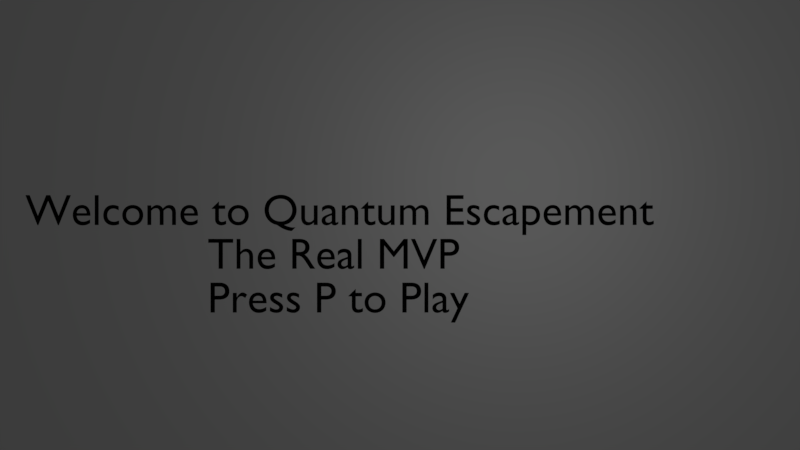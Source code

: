 # Source: welcome.blend  (saved by Blender 2.77.0; exported with 4.5.12 LTS)
import bpy
from mathutils import Matrix  # noqa: F401  (used for matrix-valued properties, if any)

bpy.ops.wm.read_factory_settings(use_empty=True)
scene = bpy.context.scene
scene.name = 'Welcome Screen'

# ---- collections
col_collection_1 = bpy.data.collections.new('Collection 1'); scene.collection.children.link(col_collection_1)

# ---- materials (node trees are filled in below, after node groups)
mat_material_002 = bpy.data.materials.new('Material.002')
mat_material_002.alpha_threshold = 0.0
mat_material_002.use_transparent_shadow = False
mat_material_002.roughness = 0.5

# ---- material node trees

# ---- world
world_world = bpy.data.worlds.new('World'); scene.world = world_world
world_world.color = (0.05088, 0.05088, 0.05088)
world_world.use_sun_shadow = False
world_world.sun_shadow_jitter_overblur = 0.0
world_world.cycles.sampling_method = 'MANUAL'

# ---- cameras
cam_camera = bpy.data.cameras.new('Camera')
cam_camera.clip_end = 100.0
cam_camera.lens = 35.0
cam_camera.sensor_width = 32.0
cam_camera.sensor_height = 18.0
cam_camera.ortho_scale = 7.314
cam_camera.dof.focus_distance = 0.0
cam_camera.dof.aperture_fstop = 128.0

# ---- lights
light_lamp = bpy.data.lights.new('Lamp', 'POINT')
light_lamp.transmission_factor = 0.0
light_lamp.cutoff_distance = 30.0
light_lamp.energy = 100.0
light_lamp.shadow_buffer_clip_start = 1.001
light_lamp.shadow_soft_size = 0.1
light_lamp.shadow_maximum_resolution = 0.006
light_lamp.use_absolute_resolution = True

# ---- meshes
me_plane_003 = bpy.data.meshes.new('Plane.003')
me_plane_003.from_pydata([(-1.0, -1.0, 0.0), (1.0, -1.0, 0.0), (-1.0, 1.0, 0.0), (1.0, 1.0, 0.0)], [], [(0, 1, 3, 2)])
_uv = me_plane_003.uv_layers.new(name='UVMap')
_uv.uv.foreach_set('vector', [0.0001, 9.998e-05, 0.9999, 9.998e-05, 0.9999, 0.9999, 9.998e-05, 0.9999])
me_plane_003.materials.append(mat_material_002)
me_plane_003.use_remesh_preserve_volume = False
me_plane_003.use_remesh_preserve_attributes = False
me_plane_003.use_mirror_vertex_groups = False
me_plane_003.update()

# ---- curves / text
txt_text = bpy.data.curves.new('Text', 'FONT')
txt_text.dimensions = '2D'
txt_text.body = 'Welcome to Quantum Escapement'
txt_text.use_path_clamp = True
txt_text.bevel_resolution = 0
txt_text_001 = bpy.data.curves.new('Text.001', 'FONT')
txt_text_001.dimensions = '2D'
txt_text_001.body = 'The Real MVP\nPress P to Play'
txt_text_001.use_path_clamp = True
txt_text_001.bevel_resolution = 0

# ---- objects
ob_plane = bpy.data.objects.new('Plane', me_plane_003)
ob_text = bpy.data.objects.new('Text', txt_text)
ob_text_001 = bpy.data.objects.new('Text.001', txt_text_001)
ob_camera = bpy.data.objects.new('Camera', cam_camera)
ob_lamp = bpy.data.objects.new('Lamp', light_lamp)

# ---- transforms, parenting, visibility, modifiers, constraints
ob_plane.location = (0.0, 0.0, 0.0)
ob_plane.scale = (20.0, 20.0, 20.0)
ob_plane.lineart.crease_threshold = 0.0
ob_text.location = (-7.163, 0.0, 0.0)
ob_text.lineart.crease_threshold = 0.0
ob_text_001.parent = ob_text
ob_text_001.matrix_parent_inverse = Matrix(((1.0, 0.0, 0.0, 7.163), (0.0, 1.0, 0.0, 0.0), (0.0, 0.0, 1.0, 0.0), (0.0, 0.0, 0.0, 1.0)))
ob_text_001.location = (-3.0, -1.0, 0.0)
ob_text_001.lineart.crease_threshold = 0.0
ob_camera.parent = ob_text
ob_camera.matrix_parent_inverse = Matrix(((1.0, 0.0, 0.0, 7.163), (0.0, 1.0, 0.0, 0.0), (0.0, 0.0, 1.0, 0.0), (0.0, 0.0, 0.0, 1.0)))
ob_camera.location = (1.4, 0.0, 20.0)
ob_camera.lock_rotations_4d = False
ob_camera.empty_display_type = 'ARROWS'
ob_camera.color = (0.0, 0.0, 0.0, 0.0)
ob_camera.display_type = 'WIRE'
ob_camera.lineart.crease_threshold = 0.0
ob_lamp.location = (4.076, 1.005, 5.904)
ob_lamp.rotation_euler = (0.6503, 0.05522, 1.866)
ob_lamp.lock_rotations_4d = False
ob_lamp.empty_display_type = 'ARROWS'
ob_lamp.color = (0.0, 0.0, 0.0, 0.0)
ob_lamp.lineart.crease_threshold = 0.0

# ---- collection membership
col_collection_1.objects.link(ob_plane)
col_collection_1.objects.link(ob_text)
col_collection_1.objects.link(ob_text_001)
col_collection_1.objects.link(ob_camera)
col_collection_1.objects.link(ob_lamp)

# ---- scene / render settings (as saved in the file)
scene.camera = ob_camera
scene.frame_start = 1; scene.frame_end = 250; scene.frame_set(1)
scene.render.engine = 'BLENDER_EEVEE_NEXT'
scene.render.resolution_percentage = 50
scene.render.dither_intensity = 0.0
scene.cycles.use_denoising = False
scene.cycles.samples = 128
scene.cycles.sampling_pattern = 'TABULATED_SOBOL'
scene.cycles.light_sampling_threshold = 0.0
scene.cycles.use_adaptive_sampling = False
scene.cycles.use_light_tree = False
scene.cycles.blur_glossy = 0.0
scene.cycles.sample_clamp_indirect = 0.0
scene.view_settings.view_transform = 'Standard'
bpy.context.view_layer.update()
